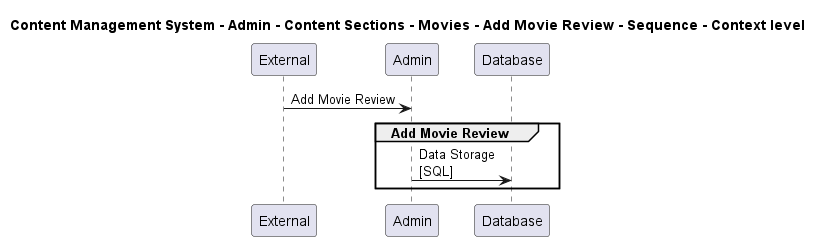

The diagram above was rendered by PlantUML. Its source (embedded in the PNG):
@startuml

title Content Management System - Admin - Content Sections - Movies - Add Movie Review - Sequence - Context level

participant "External" as C4InterFlow.SoftwareSystems.ExternalSystem
participant "Admin" as ContentManagementSystem.SoftwareSystems.Admin
participant "Database" as ContentManagementSystem.SoftwareSystems.Database

C4InterFlow.SoftwareSystems.ExternalSystem -> ContentManagementSystem.SoftwareSystems.Admin : Add Movie Review
group Add Movie Review
ContentManagementSystem.SoftwareSystems.Admin -> ContentManagementSystem.SoftwareSystems.Database : Data Storage\n[SQL]
end


@enduml